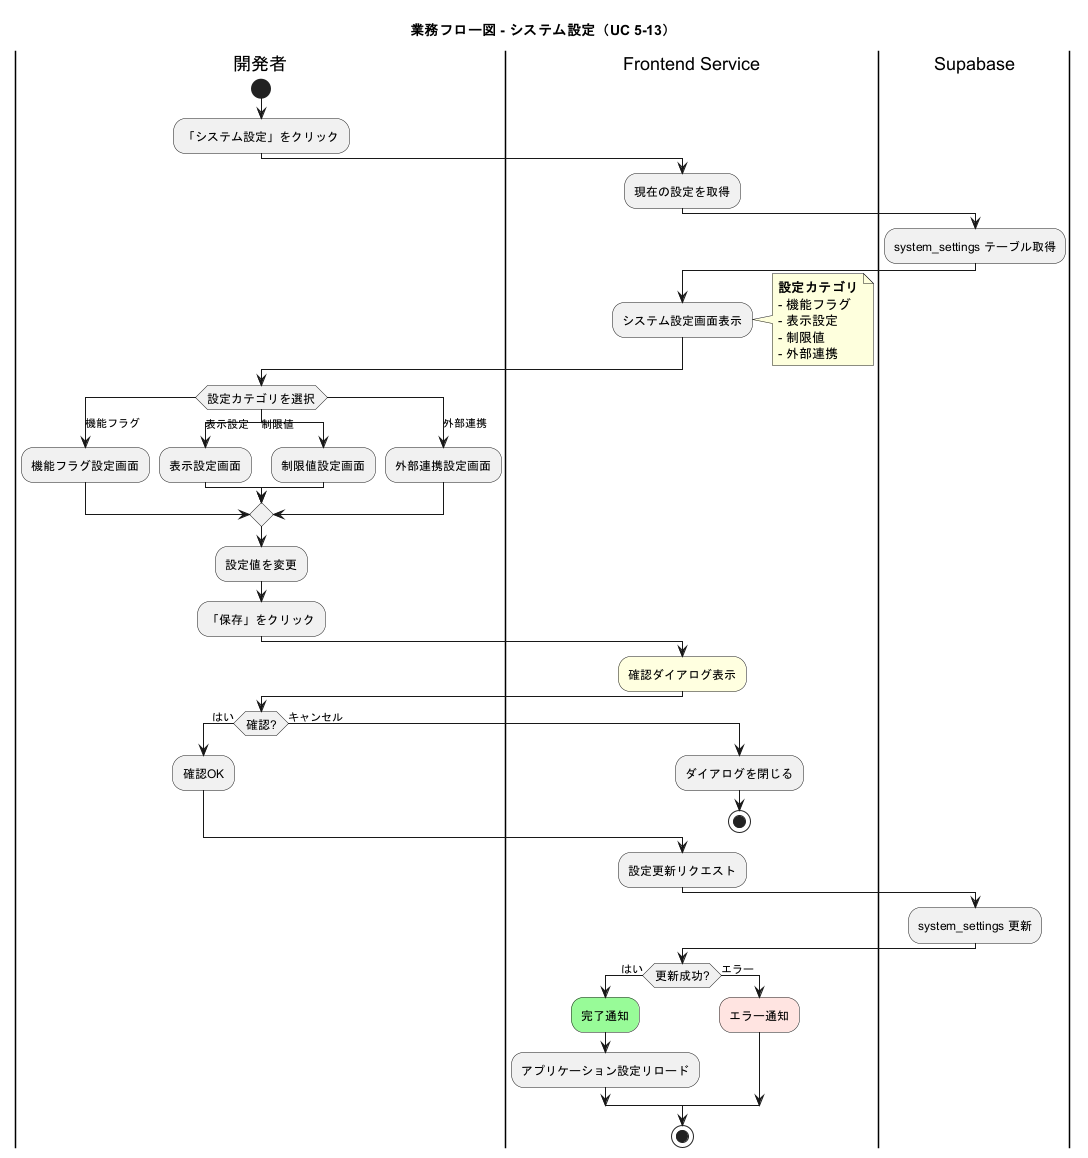

The diagram above was rendered by PlantUML. Its source (embedded in the PNG):
@startuml business_flow_system_settings
skinparam ActivityFontSize 12
skinparam ConditionEndStyle hline

title 業務フロー図 - システム設定（UC 5-13）

|開発者|
start
:「システム設定」をクリック;

|Frontend Service|
:現在の設定を取得;

|Supabase|
:system_settings テーブル取得;

|Frontend Service|
:システム設定画面表示;
note right
  **設定カテゴリ**
  - 機能フラグ
  - 表示設定
  - 制限値
  - 外部連携
end note

|開発者|
switch (設定カテゴリを選択)
case (機能フラグ)
  :機能フラグ設定画面;
case (表示設定)
  :表示設定画面;
case (制限値)
  :制限値設定画面;
case (外部連携)
  :外部連携設定画面;
endswitch

|開発者|
:設定値を変更;
:「保存」をクリック;

|Frontend Service|
#lightyellow:確認ダイアログ表示;

|開発者|
if (確認?) then (はい)
  :確認OK;
else (キャンセル)
  |Frontend Service|
  :ダイアログを閉じる;
  stop
endif

|Frontend Service|
:設定更新リクエスト;

|Supabase|
:system_settings 更新;

|Frontend Service|
if (更新成功?) then (はい)
  #palegreen:完了通知;
  :アプリケーション設定リロード;
else (エラー)
  #mistyrose:エラー通知;
endif
stop

@enduml